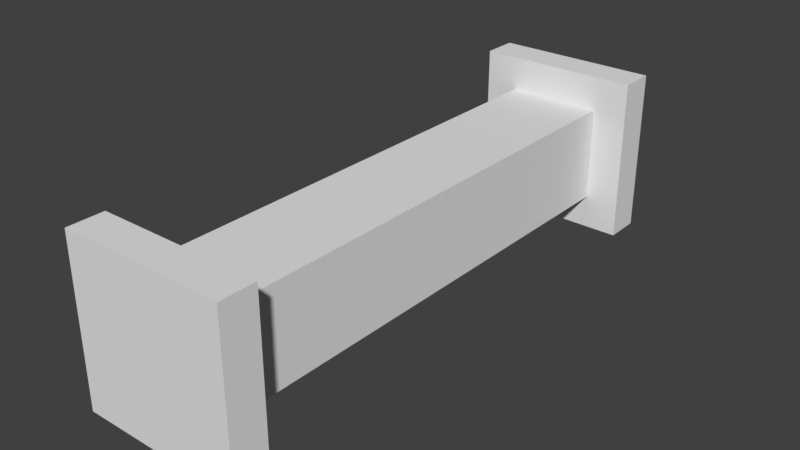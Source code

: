 # Source: FallenColumn.blend  (saved by Blender 2.79.0; exported with 4.5.12 LTS)
import bpy
from mathutils import Matrix  # noqa: F401  (used for matrix-valued properties, if any)

bpy.ops.wm.read_factory_settings(use_empty=True)
scene = bpy.context.scene
scene.name = 'Scene'

# ---- collections
col_collection_1 = bpy.data.collections.new('Collection 1'); scene.collection.children.link(col_collection_1)

# ---- materials (node trees are filled in below, after node groups)
mat_material = bpy.data.materials.new('Material')
mat_material.alpha_threshold = 0.0
mat_material.use_transparent_shadow = False
mat_material.roughness = 0.5
mat_material.line_color = (0.0, 0.0, 0.0, 1.0)

# ---- material node trees

# ---- world
world_world = bpy.data.worlds.new('World'); scene.world = world_world
world_world.color = (0.05088, 0.05088, 0.05088)
world_world.use_sun_shadow = False
world_world.sun_shadow_jitter_overblur = 0.0
world_world.cycles.sampling_method = 'MANUAL'

# ---- meshes
me_cylinder = bpy.data.meshes.new('Cylinder')
me_cylinder.from_pydata([(0.7607, 2.356, 1.52), (0.7607, 2.69, 1.52), (0.7607, 2.356, -0.001207), (0.7607, 2.69, -0.001206), (-0.7607, 2.356, 1.52), (-0.7607, 2.69, 1.52), (-0.7607, 2.356, -0.001207), (-0.7607, 2.69, -0.001206), (0.7607, -2.547, 1.52), (0.7607, -2.213, 1.52), (0.7607, -2.547, -0.001207), (0.7607, -2.213, -0.001207), (-0.7607, -2.547, 1.52), (-0.7607, -2.213, 1.52), (-0.7607, -2.547, -0.001207), (-0.7607, -2.213, -0.001207), (0.4425, 2.356, 0.3171), (-0.4425, 2.356, 0.3171), (0.4425, 2.356, 1.202), (-0.4425, 2.356, 1.202), (-0.4425, -2.213, 0.3171), (0.4425, -2.213, 0.3171), (0.4425, -2.213, 1.202), (-0.4425, -2.213, 1.202)], [], [(9, 11, 21, 22), (5, 1, 3, 7), (3, 2, 6, 7), (1, 0, 2, 3), (5, 4, 0, 1), (7, 6, 4, 5), (8, 12, 14, 10), (4, 6, 17, 19), (11, 10, 14, 15), (9, 8, 10, 11), (13, 12, 8, 9), (15, 14, 12, 13), (2, 0, 18, 16), (15, 13, 23, 20), (13, 9, 22, 23), (0, 4, 19, 18), (11, 15, 20, 21), (6, 2, 16, 17), (17, 20, 23, 19), (16, 21, 20, 17), (18, 22, 21, 16), (19, 23, 22, 18)])
me_cylinder.use_remesh_preserve_volume = False
me_cylinder.use_remesh_preserve_attributes = False
me_cylinder.use_mirror_vertex_groups = False
me_cylinder.update()
me_cube = bpy.data.meshes.new('Cube')
me_cube.from_pydata([], [], [])
me_cube.materials.append(mat_material)
me_cube.use_remesh_preserve_volume = False
me_cube.use_remesh_preserve_attributes = False
me_cube.use_mirror_vertex_groups = False
me_cube.update()

# ---- objects
ob_cylinder = bpy.data.objects.new('Cylinder', me_cylinder)
ob_cube = bpy.data.objects.new('Cube', me_cube)

# ---- transforms, parenting, visibility, modifiers, constraints
ob_cylinder.location = (0.0, 0.0, 0.0)
ob_cylinder.lineart.crease_threshold = 0.0
ob_cube.location = (0.0, 0.0, 0.0)
ob_cube.lock_rotations_4d = False
ob_cube.empty_display_type = 'ARROWS'
ob_cube.lineart.crease_threshold = 0.0

# ---- collection membership
col_collection_1.objects.link(ob_cylinder)
col_collection_1.objects.link(ob_cube)

# ---- scene / render settings (as saved in the file)
scene.frame_start = 1; scene.frame_end = 250; scene.frame_set(1)
scene.render.engine = 'BLENDER_EEVEE_NEXT'
scene.render.resolution_percentage = 50
scene.render.dither_intensity = 0.0
scene.cycles.use_denoising = False
scene.cycles.samples = 128
scene.cycles.sampling_pattern = 'TABULATED_SOBOL'
scene.cycles.use_adaptive_sampling = False
scene.cycles.use_light_tree = False
scene.cycles.blur_glossy = 0.0
scene.cycles.sample_clamp_indirect = 0.0
scene.view_settings.view_transform = 'Standard'
bpy.context.view_layer.update()

# ---- added for rendering (the .blend has no active camera and no usable light): camera, sun
cam_auto = bpy.data.cameras.new('AutoCamera')
cam_auto.lens = 50.0
cam_auto.sensor_width = 36.0
cam_auto.clip_end = 1000.0
ob_auto_camera = bpy.data.objects.new('AutoCamera', cam_auto)
scene.collection.objects.link(ob_auto_camera)
ob_auto_camera.location = (5.23821, -6.21438, 4.9501)
ob_auto_camera.rotation_euler = (1.09748, -7.21219e-08, 0.694738)
scene.camera = ob_auto_camera
light_auto_sun = bpy.data.lights.new('AutoSun', 'SUN')
light_auto_sun.energy = 3.0
light_auto_sun.angle = 0.0523599
ob_auto_sun = bpy.data.objects.new('AutoSun', light_auto_sun)
scene.collection.objects.link(ob_auto_sun)
ob_auto_sun.rotation_euler = (0.872665, 0.174533, 0.523599)
bpy.context.view_layer.update()
